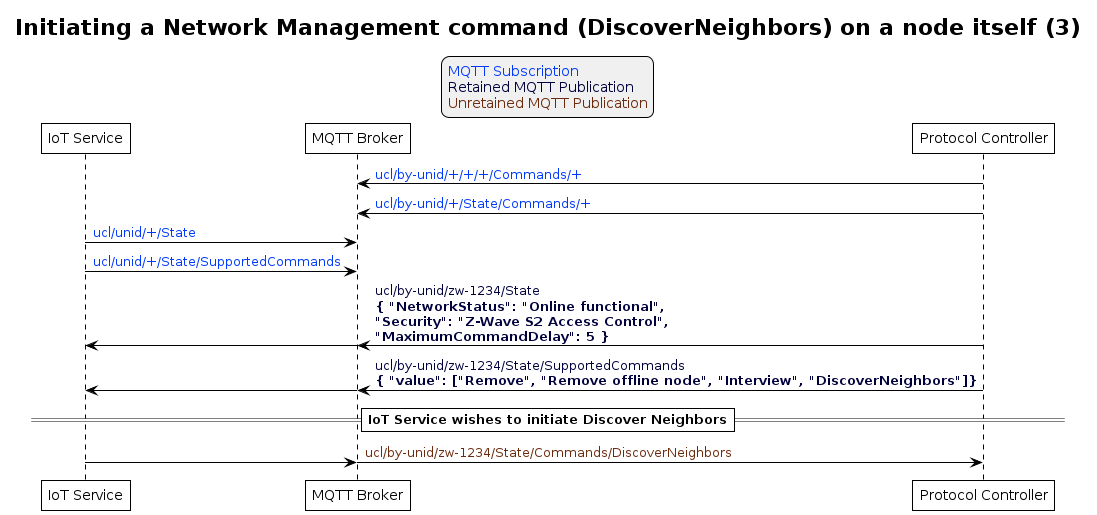

The diagram above was rendered by PlantUML. Its source (embedded in the PNG):
@startuml inline_umlgraph_13.png
' Allows to do simultaneous transmissions
!pragma teoz true

' Style for the diagram
!theme plain
skinparam LegendBackgroundColor #F0F0F0

title Initiating a Network Management command (DiscoverNeighbors) on a node itself (3)

legend top
<font color=#0039FB>MQTT Subscription</font>
<font color=#00003C>Retained MQTT Publication</font>
<font color=#6C2A0D>Unretained MQTT Publication</font>
endlegend


' List of participants
participant "IoT Service" as iot_service
participant "MQTT Broker" as mqtt_broker
participant "Protocol Controller" as protocol_controller

protocol_controller -> mqtt_broker: <font color=#0039FB>ucl/by-unid/+/+/+/Commands/+</font>
protocol_controller -> mqtt_broker: <font color=#0039FB>ucl/by-unid/+/State/Commands/+</font>

iot_service -> mqtt_broker: <font color=#0039FB>ucl/unid/+/State</font>
iot_service -> mqtt_broker: <font color=#0039FB>ucl/unid/+/State/SupportedCommands</font>

protocol_controller -> mqtt_broker : <font color=#00003C>ucl/by-unid/zw-1234/State \n<font color=#00003C><b>{ "NetworkStatus": "Online functional", \n<font color=#00003C><b>"Security": "Z-Wave S2 Access Control", \n<font color=#00003C><b>"MaximumCommandDelay": 5 }</b>
& mqtt_broker -> iot_service

protocol_controller -> mqtt_broker : <font color=#00003C>ucl/by-unid/zw-1234/State/SupportedCommands \n<font color=#00003C><b>{ "value": ["Remove", "Remove offline node", "Interview", "DiscoverNeighbors"]}</b>
& mqtt_broker -> iot_service

== IoT Service wishes to initiate Discover Neighbors==

iot_service -> mqtt_broker
& mqtt_broker -> protocol_controller : <font color=#6C2A0D>ucl/by-unid/zw-1234/State/Commands/DiscoverNeighbors
@enduml